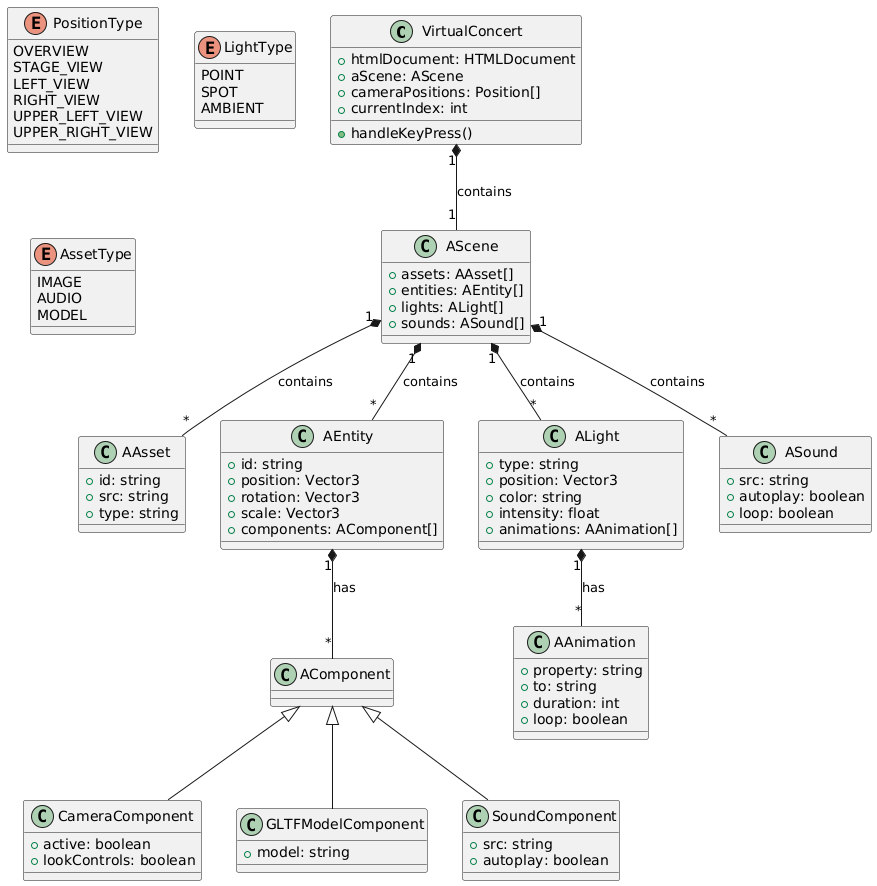

The diagram above was rendered by PlantUML. Its source (embedded in the PNG):
@startuml
' Main Classes
class VirtualConcert {
  +htmlDocument: HTMLDocument
  +aScene: AScene
  +cameraPositions: Position[]
  +currentIndex: int
  +handleKeyPress()
}

class AScene {
  +assets: AAsset[]
  +entities: AEntity[]
  +lights: ALight[]
  +sounds: ASound[]
}

class AAsset {
  +id: string
  +src: string
  +type: string
}

class AEntity {
  +id: string
  +position: Vector3
  +rotation: Vector3
  +scale: Vector3
  +components: AComponent[]
}

class ALight {
  +type: string
  +position: Vector3
  +color: string
  +intensity: float
  +animations: AAnimation[]
}

class ASound {
  +src: string
  +autoplay: boolean
  +loop: boolean
}

class AAnimation {
  +property: string
  +to: string
  +duration: int
  +loop: boolean
}

' Relationships
VirtualConcert "1" *-- "1" AScene : contains
AScene "1" *-- "*" AAsset : contains
AScene "1" *-- "*" AEntity : contains
AScene "1" *-- "*" ALight : contains
AScene "1" *-- "*" ASound : contains
AEntity "1" *-- "*" AComponent : has
ALight "1" *-- "*" AAnimation : has

' Enumerations
enum PositionType {
  OVERVIEW
  STAGE_VIEW
  LEFT_VIEW
  RIGHT_VIEW
  UPPER_LEFT_VIEW
  UPPER_RIGHT_VIEW
}

enum LightType {
  POINT
  SPOT
  AMBIENT
}

enum AssetType {
  IMAGE
  AUDIO
  MODEL
}

' Component Examples
class CameraComponent {
  +active: boolean
  +lookControls: boolean
}

class GLTFModelComponent {
  +model: string
}

class SoundComponent {
  +src: string
  +autoplay: boolean
}

' Add component relationships
AComponent <|-- CameraComponent
AComponent <|-- GLTFModelComponent
AComponent <|-- SoundComponent
@enduml